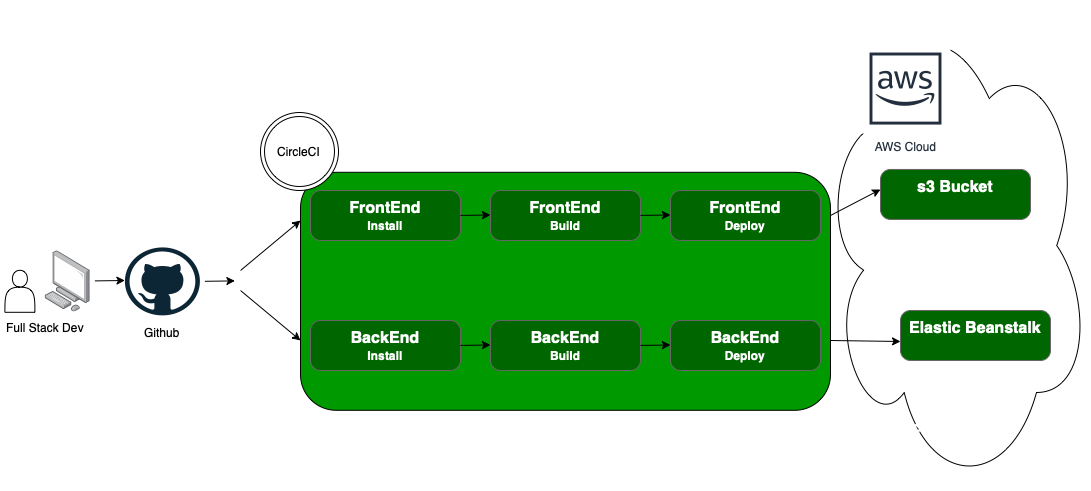

The diagram above was exported from draw.io. Its source (the exported page's mxGraphModel, read from the mxfile embedded in the PNG):
<mxGraphModel dx="1423" dy="745" grid="1" gridSize="10" guides="1" tooltips="1" connect="1" arrows="1" fold="1" page="1" pageScale="1" pageWidth="1169" pageHeight="826" math="0" shadow="0">
  <root>
    <mxCell id="0" />
    <mxCell id="1" parent="0" />
    <mxCell id="_ky49VRcUnKh2HD6LfmW-65" value="" style="ellipse;shape=cloud;whiteSpace=wrap;html=1;" vertex="1" parent="1">
      <mxGeometry x="850" y="40" width="270" height="490" as="geometry" />
    </mxCell>
    <mxCell id="_ky49VRcUnKh2HD6LfmW-60" value="" style="rounded=1;whiteSpace=wrap;html=1;fillColor=#009900;" vertex="1" parent="1">
      <mxGeometry x="330" y="211.8" width="530" height="238" as="geometry" />
    </mxCell>
    <mxCell id="_ky49VRcUnKh2HD6LfmW-1" value="" style="image;points=[];aspect=fixed;html=1;align=center;shadow=0;dashed=0;image=img/lib/allied_telesis/computer_and_terminals/Personal_Computer.svg;" vertex="1" parent="1">
      <mxGeometry x="74.4" y="290" width="45.6" height="61.800000000000004" as="geometry" />
    </mxCell>
    <mxCell id="_ky49VRcUnKh2HD6LfmW-2" value="" style="shape=actor;whiteSpace=wrap;html=1;" vertex="1" parent="1">
      <mxGeometry x="34.400000000000006" y="309.8" width="30" height="42" as="geometry" />
    </mxCell>
    <mxCell id="_ky49VRcUnKh2HD6LfmW-3" value="" style="dashed=0;outlineConnect=0;html=1;align=center;labelPosition=center;verticalLabelPosition=bottom;verticalAlign=top;shape=mxgraph.weblogos.github" vertex="1" parent="1">
      <mxGeometry x="154.4" y="286.9" width="75" height="68" as="geometry" />
    </mxCell>
    <mxCell id="_ky49VRcUnKh2HD6LfmW-15" value="" style="strokeWidth=1;shadow=0;dashed=0;align=center;html=1;shape=mxgraph.mockup.buttons.multiButton;fillColor=#006600;strokeColor=#666666;mainText=;subText=;" vertex="1" parent="1">
      <mxGeometry x="340" y="230" width="150" height="50" as="geometry" />
    </mxCell>
    <mxCell id="_ky49VRcUnKh2HD6LfmW-16" value="FrontEnd" style="strokeWidth=1;shadow=0;dashed=0;align=center;html=1;shape=mxgraph.mockup.anchor;fontSize=16;fontColor=#ffffff;fontStyle=1;whiteSpace=wrap;" vertex="1" parent="_ky49VRcUnKh2HD6LfmW-15">
      <mxGeometry y="8" width="150" height="20" as="geometry" />
    </mxCell>
    <mxCell id="_ky49VRcUnKh2HD6LfmW-17" value="Install" style="strokeWidth=1;shadow=0;dashed=0;align=center;html=1;shape=mxgraph.mockup.anchor;fontSize=12;fontColor=#ffffff;fontStyle=1;whiteSpace=wrap;" vertex="1" parent="_ky49VRcUnKh2HD6LfmW-15">
      <mxGeometry y="30" width="150" height="10" as="geometry" />
    </mxCell>
    <mxCell id="_ky49VRcUnKh2HD6LfmW-18" value="" style="strokeWidth=1;shadow=0;dashed=0;align=center;html=1;shape=mxgraph.mockup.buttons.multiButton;fillColor=#006600;strokeColor=#666666;mainText=;subText=;" vertex="1" parent="1">
      <mxGeometry x="340" y="360" width="150" height="50" as="geometry" />
    </mxCell>
    <mxCell id="_ky49VRcUnKh2HD6LfmW-19" value="BackEnd" style="strokeWidth=1;shadow=0;dashed=0;align=center;html=1;shape=mxgraph.mockup.anchor;fontSize=16;fontColor=#ffffff;fontStyle=1;whiteSpace=wrap;" vertex="1" parent="_ky49VRcUnKh2HD6LfmW-18">
      <mxGeometry y="8" width="150" height="20" as="geometry" />
    </mxCell>
    <mxCell id="_ky49VRcUnKh2HD6LfmW-20" value="Install" style="strokeWidth=1;shadow=0;dashed=0;align=center;html=1;shape=mxgraph.mockup.anchor;fontSize=12;fontColor=#ffffff;fontStyle=1;whiteSpace=wrap;" vertex="1" parent="_ky49VRcUnKh2HD6LfmW-18">
      <mxGeometry y="30" width="150" height="10" as="geometry" />
    </mxCell>
    <mxCell id="_ky49VRcUnKh2HD6LfmW-22" value="" style="strokeWidth=1;shadow=0;dashed=0;align=center;html=1;shape=mxgraph.mockup.buttons.multiButton;fillColor=#006600;strokeColor=#666666;mainText=;subText=;" vertex="1" parent="1">
      <mxGeometry x="520" y="360" width="150" height="50" as="geometry" />
    </mxCell>
    <mxCell id="_ky49VRcUnKh2HD6LfmW-23" value="BackEnd" style="strokeWidth=1;shadow=0;dashed=0;align=center;html=1;shape=mxgraph.mockup.anchor;fontSize=16;fontColor=#ffffff;fontStyle=1;whiteSpace=wrap;" vertex="1" parent="_ky49VRcUnKh2HD6LfmW-22">
      <mxGeometry y="8" width="150" height="20" as="geometry" />
    </mxCell>
    <mxCell id="_ky49VRcUnKh2HD6LfmW-24" value="Build" style="strokeWidth=1;shadow=0;dashed=0;align=center;html=1;shape=mxgraph.mockup.anchor;fontSize=12;fontColor=#ffffff;fontStyle=1;whiteSpace=wrap;" vertex="1" parent="_ky49VRcUnKh2HD6LfmW-22">
      <mxGeometry y="30" width="150" height="10" as="geometry" />
    </mxCell>
    <mxCell id="_ky49VRcUnKh2HD6LfmW-25" value="" style="strokeWidth=1;shadow=0;dashed=0;align=center;html=1;shape=mxgraph.mockup.buttons.multiButton;fillColor=#006600;strokeColor=#666666;mainText=;subText=;" vertex="1" parent="1">
      <mxGeometry x="520" y="230" width="150" height="50" as="geometry" />
    </mxCell>
    <mxCell id="_ky49VRcUnKh2HD6LfmW-26" value="FrontEnd" style="strokeWidth=1;shadow=0;dashed=0;align=center;html=1;shape=mxgraph.mockup.anchor;fontSize=16;fontColor=#ffffff;fontStyle=1;whiteSpace=wrap;" vertex="1" parent="_ky49VRcUnKh2HD6LfmW-25">
      <mxGeometry y="8" width="150" height="20" as="geometry" />
    </mxCell>
    <mxCell id="_ky49VRcUnKh2HD6LfmW-27" value="Build" style="strokeWidth=1;shadow=0;dashed=0;align=center;html=1;shape=mxgraph.mockup.anchor;fontSize=12;fontColor=#ffffff;fontStyle=1;whiteSpace=wrap;" vertex="1" parent="_ky49VRcUnKh2HD6LfmW-25">
      <mxGeometry y="30" width="150" height="10" as="geometry" />
    </mxCell>
    <mxCell id="_ky49VRcUnKh2HD6LfmW-28" value="" style="strokeWidth=1;shadow=0;dashed=0;align=center;html=1;shape=mxgraph.mockup.buttons.multiButton;fillColor=#006600;strokeColor=#666666;mainText=;subText=;" vertex="1" parent="1">
      <mxGeometry x="700" y="360" width="150" height="50" as="geometry" />
    </mxCell>
    <mxCell id="_ky49VRcUnKh2HD6LfmW-29" value="BackEnd" style="strokeWidth=1;shadow=0;dashed=0;align=center;html=1;shape=mxgraph.mockup.anchor;fontSize=16;fontColor=#ffffff;fontStyle=1;whiteSpace=wrap;" vertex="1" parent="_ky49VRcUnKh2HD6LfmW-28">
      <mxGeometry y="8" width="150" height="20" as="geometry" />
    </mxCell>
    <mxCell id="_ky49VRcUnKh2HD6LfmW-30" value="Deploy" style="strokeWidth=1;shadow=0;dashed=0;align=center;html=1;shape=mxgraph.mockup.anchor;fontSize=12;fontColor=#ffffff;fontStyle=1;whiteSpace=wrap;" vertex="1" parent="_ky49VRcUnKh2HD6LfmW-28">
      <mxGeometry y="30" width="150" height="10" as="geometry" />
    </mxCell>
    <mxCell id="_ky49VRcUnKh2HD6LfmW-31" value="" style="strokeWidth=1;shadow=0;dashed=0;align=center;html=1;shape=mxgraph.mockup.buttons.multiButton;fillColor=#006600;strokeColor=#666666;mainText=;subText=;" vertex="1" parent="1">
      <mxGeometry x="700" y="230" width="150" height="50" as="geometry" />
    </mxCell>
    <mxCell id="_ky49VRcUnKh2HD6LfmW-32" value="FrontEnd" style="strokeWidth=1;shadow=0;dashed=0;align=center;html=1;shape=mxgraph.mockup.anchor;fontSize=16;fontColor=#ffffff;fontStyle=1;whiteSpace=wrap;" vertex="1" parent="_ky49VRcUnKh2HD6LfmW-31">
      <mxGeometry y="8" width="150" height="20" as="geometry" />
    </mxCell>
    <mxCell id="_ky49VRcUnKh2HD6LfmW-33" value="Deploy" style="strokeWidth=1;shadow=0;dashed=0;align=center;html=1;shape=mxgraph.mockup.anchor;fontSize=12;fontColor=#ffffff;fontStyle=1;whiteSpace=wrap;" vertex="1" parent="_ky49VRcUnKh2HD6LfmW-31">
      <mxGeometry y="30" width="150" height="10" as="geometry" />
    </mxCell>
    <mxCell id="_ky49VRcUnKh2HD6LfmW-34" value="" style="strokeWidth=1;shadow=0;dashed=0;align=center;html=1;shape=mxgraph.mockup.buttons.multiButton;fillColor=#006600;strokeColor=#666666;mainText=;subText=;" vertex="1" parent="1">
      <mxGeometry x="910" y="208.95" width="150" height="50" as="geometry" />
    </mxCell>
    <mxCell id="_ky49VRcUnKh2HD6LfmW-35" value="s3 Bucket" style="strokeWidth=1;shadow=0;dashed=0;align=center;html=1;shape=mxgraph.mockup.anchor;fontSize=16;fontColor=#ffffff;fontStyle=1;whiteSpace=wrap;" vertex="1" parent="_ky49VRcUnKh2HD6LfmW-34">
      <mxGeometry y="8" width="150" height="20" as="geometry" />
    </mxCell>
    <mxCell id="_ky49VRcUnKh2HD6LfmW-36" value="" style="strokeWidth=1;shadow=0;dashed=0;align=center;html=1;shape=mxgraph.mockup.anchor;fontSize=12;fontColor=#ffffff;fontStyle=1;whiteSpace=wrap;" vertex="1" parent="_ky49VRcUnKh2HD6LfmW-34">
      <mxGeometry y="30" width="150" height="10" as="geometry" />
    </mxCell>
    <mxCell id="_ky49VRcUnKh2HD6LfmW-37" value="" style="strokeWidth=1;shadow=0;dashed=0;align=center;html=1;shape=mxgraph.mockup.buttons.multiButton;fillColor=#006600;strokeColor=#666666;mainText=;subText=;" vertex="1" parent="1">
      <mxGeometry x="930" y="350" width="150" height="50" as="geometry" />
    </mxCell>
    <mxCell id="_ky49VRcUnKh2HD6LfmW-38" value="Elastic Beanstalk" style="strokeWidth=1;shadow=0;dashed=0;align=center;html=1;shape=mxgraph.mockup.anchor;fontSize=16;fontColor=#ffffff;fontStyle=1;whiteSpace=wrap;" vertex="1" parent="_ky49VRcUnKh2HD6LfmW-37">
      <mxGeometry y="8" width="150" height="20" as="geometry" />
    </mxCell>
    <mxCell id="_ky49VRcUnKh2HD6LfmW-39" value="" style="strokeWidth=1;shadow=0;dashed=0;align=center;html=1;shape=mxgraph.mockup.anchor;fontSize=12;fontColor=#ffffff;fontStyle=1;whiteSpace=wrap;" vertex="1" parent="_ky49VRcUnKh2HD6LfmW-37">
      <mxGeometry y="30" width="150" height="10" as="geometry" />
    </mxCell>
    <mxCell id="_ky49VRcUnKh2HD6LfmW-40" value="Elastic Beanstalk" style="strokeWidth=1;shadow=0;dashed=0;align=center;html=1;shape=mxgraph.mockup.anchor;fontSize=16;fontColor=#ffffff;fontStyle=1;whiteSpace=wrap;" vertex="1" parent="1">
      <mxGeometry x="890" y="458" width="150" height="20" as="geometry" />
    </mxCell>
    <mxCell id="_ky49VRcUnKh2HD6LfmW-45" value="" style="edgeStyle=none;orthogonalLoop=1;jettySize=auto;html=1;rounded=0;" edge="1" parent="1">
      <mxGeometry width="80" relative="1" as="geometry">
        <mxPoint x="124.4" y="320.4" as="sourcePoint" />
        <mxPoint x="154.4" y="320" as="targetPoint" />
      </mxGeometry>
    </mxCell>
    <mxCell id="_ky49VRcUnKh2HD6LfmW-46" value="" style="edgeStyle=none;orthogonalLoop=1;jettySize=auto;html=1;rounded=0;" edge="1" parent="1">
      <mxGeometry width="80" relative="1" as="geometry">
        <mxPoint x="234.39999999999998" y="320.79999999999995" as="sourcePoint" />
        <mxPoint x="264.4" y="320.4" as="targetPoint" />
      </mxGeometry>
    </mxCell>
    <mxCell id="_ky49VRcUnKh2HD6LfmW-47" value="" style="edgeStyle=none;orthogonalLoop=1;jettySize=auto;html=1;rounded=0;" edge="1" parent="1">
      <mxGeometry width="80" relative="1" as="geometry">
        <mxPoint x="270" y="310" as="sourcePoint" />
        <mxPoint x="330" y="260" as="targetPoint" />
      </mxGeometry>
    </mxCell>
    <mxCell id="_ky49VRcUnKh2HD6LfmW-48" value="" style="edgeStyle=none;orthogonalLoop=1;jettySize=auto;html=1;rounded=0;" edge="1" parent="1">
      <mxGeometry width="80" relative="1" as="geometry">
        <mxPoint x="270" y="330" as="sourcePoint" />
        <mxPoint x="330" y="380" as="targetPoint" />
      </mxGeometry>
    </mxCell>
    <mxCell id="_ky49VRcUnKh2HD6LfmW-49" value="" style="edgeStyle=none;orthogonalLoop=1;jettySize=auto;html=1;rounded=0;" edge="1" parent="1">
      <mxGeometry width="80" relative="1" as="geometry">
        <mxPoint x="490" y="254.89999999999998" as="sourcePoint" />
        <mxPoint x="520" y="254.5" as="targetPoint" />
      </mxGeometry>
    </mxCell>
    <mxCell id="_ky49VRcUnKh2HD6LfmW-50" value="" style="edgeStyle=none;orthogonalLoop=1;jettySize=auto;html=1;rounded=0;" edge="1" parent="1">
      <mxGeometry width="80" relative="1" as="geometry">
        <mxPoint x="490" y="384.9" as="sourcePoint" />
        <mxPoint x="520" y="384.5" as="targetPoint" />
      </mxGeometry>
    </mxCell>
    <mxCell id="_ky49VRcUnKh2HD6LfmW-51" value="" style="edgeStyle=none;orthogonalLoop=1;jettySize=auto;html=1;rounded=0;" edge="1" parent="1">
      <mxGeometry width="80" relative="1" as="geometry">
        <mxPoint x="670" y="384.9" as="sourcePoint" />
        <mxPoint x="700" y="384.5" as="targetPoint" />
      </mxGeometry>
    </mxCell>
    <mxCell id="_ky49VRcUnKh2HD6LfmW-52" value="" style="edgeStyle=none;orthogonalLoop=1;jettySize=auto;html=1;rounded=0;" edge="1" parent="1">
      <mxGeometry width="80" relative="1" as="geometry">
        <mxPoint x="670" y="254.89999999999998" as="sourcePoint" />
        <mxPoint x="700" y="254.5" as="targetPoint" />
      </mxGeometry>
    </mxCell>
    <mxCell id="_ky49VRcUnKh2HD6LfmW-53" value="" style="edgeStyle=none;orthogonalLoop=1;jettySize=auto;html=1;rounded=0;entryX=0;entryY=0.4;entryDx=0;entryDy=0;entryPerimeter=0;" edge="1" parent="1" target="_ky49VRcUnKh2HD6LfmW-34">
      <mxGeometry width="80" relative="1" as="geometry">
        <mxPoint x="860" y="255" as="sourcePoint" />
        <mxPoint x="890" y="254.5" as="targetPoint" />
      </mxGeometry>
    </mxCell>
    <mxCell id="_ky49VRcUnKh2HD6LfmW-55" value="" style="edgeStyle=none;orthogonalLoop=1;jettySize=auto;html=1;rounded=0;entryX=0;entryY=0.62;entryDx=0;entryDy=0;entryPerimeter=0;" edge="1" parent="1" target="_ky49VRcUnKh2HD6LfmW-37">
      <mxGeometry width="80" relative="1" as="geometry">
        <mxPoint x="860" y="380" as="sourcePoint" />
        <mxPoint x="890" y="360" as="targetPoint" />
      </mxGeometry>
    </mxCell>
    <mxCell id="_ky49VRcUnKh2HD6LfmW-57" value="Full Stack Dev" style="text;strokeColor=none;align=center;fillColor=none;html=1;verticalAlign=middle;whiteSpace=wrap;rounded=0;" vertex="1" parent="1">
      <mxGeometry x="30" y="351.79999999999995" width="90" height="30" as="geometry" />
    </mxCell>
    <mxCell id="_ky49VRcUnKh2HD6LfmW-58" value="Github" style="text;strokeColor=none;align=center;fillColor=none;html=1;verticalAlign=middle;whiteSpace=wrap;rounded=0;" vertex="1" parent="1">
      <mxGeometry x="146.9" y="357.4" width="90" height="30" as="geometry" />
    </mxCell>
    <mxCell id="_ky49VRcUnKh2HD6LfmW-61" value="" style="ellipse;shape=doubleEllipse;whiteSpace=wrap;html=1;aspect=fixed;" vertex="1" parent="1">
      <mxGeometry x="290" y="152" width="78" height="78" as="geometry" />
    </mxCell>
    <mxCell id="_ky49VRcUnKh2HD6LfmW-63" value="CircleCI" style="text;strokeColor=none;align=center;fillColor=none;html=1;verticalAlign=middle;whiteSpace=wrap;rounded=0;" vertex="1" parent="1">
      <mxGeometry x="273.38" y="173.04999999999998" width="111.25" height="35.9" as="geometry" />
    </mxCell>
    <mxCell id="_ky49VRcUnKh2HD6LfmW-66" value="AWS Cloud" style="sketch=0;outlineConnect=0;fontColor=#232F3E;gradientColor=none;strokeColor=#232F3E;fillColor=#ffffff;dashed=0;verticalLabelPosition=bottom;verticalAlign=top;align=center;html=1;fontSize=12;fontStyle=0;aspect=fixed;shape=mxgraph.aws4.resourceIcon;resIcon=mxgraph.aws4.aws_cloud;" vertex="1" parent="1">
      <mxGeometry x="890" y="83.05" width="90" height="90" as="geometry" />
    </mxCell>
  </root>
</mxGraphModel>